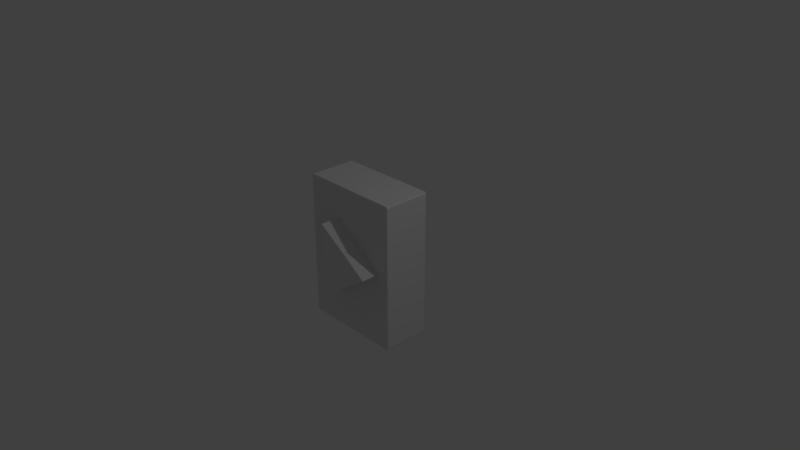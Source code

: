 # Source: button.blend  (saved by Blender 2.79.0; exported with 4.5.12 LTS)
import bpy
from mathutils import Matrix  # noqa: F401  (used for matrix-valued properties, if any)

bpy.ops.wm.read_factory_settings(use_empty=True)
scene = bpy.context.scene
scene.name = 'Scene'

# ---- collections
col_collection_1 = bpy.data.collections.new('Collection 1'); scene.collection.children.link(col_collection_1)

# ---- materials (node trees are filled in below, after node groups)
mat_material = bpy.data.materials.new('Material')
mat_material.alpha_threshold = 0.0
mat_material.use_transparent_shadow = False
mat_material.roughness = 0.5
mat_material.line_color = (0.0, 0.0, 0.0, 1.0)

# ---- material node trees

# ---- world
world_world = bpy.data.worlds.new('World'); scene.world = world_world
world_world.color = (0.05088, 0.05088, 0.05088)
world_world.use_sun_shadow = False
world_world.sun_shadow_jitter_overblur = 0.0
world_world.cycles.sampling_method = 'MANUAL'

# ---- cameras
cam_camera = bpy.data.cameras.new('Camera')
cam_camera.clip_end = 100.0
cam_camera.lens = 35.0
cam_camera.sensor_width = 32.0
cam_camera.sensor_height = 18.0
cam_camera.ortho_scale = 7.314
cam_camera.dof.focus_distance = 0.0
cam_camera.dof.aperture_fstop = 128.0

# ---- lights
light_lamp = bpy.data.lights.new('Lamp', 'POINT')
light_lamp.transmission_factor = 0.0
light_lamp.cutoff_distance = 30.0
light_lamp.energy = 100.0
light_lamp.shadow_buffer_clip_start = 1.001
light_lamp.shadow_soft_size = 0.1
light_lamp.shadow_maximum_resolution = 0.006
light_lamp.use_absolute_resolution = True

# ---- meshes
me_cube_001 = bpy.data.meshes.new('Cube.001')
me_cube_001.from_pydata([(-1.0, -1.0, -1.0), (-1.0, -1.0, 1.0), (-1.0, 1.0, -1.0), (-1.0, 1.0, 1.0), (1.0, -1.0, -0.4191), (1.0, -1.0, 0.4191), (1.0, 1.0, -0.4191), (1.0, 1.0, 0.4191), (-1.0, -1.0, 0.0), (-1.0, 1.0, 0.0), (2.361, 1.0, 0.0), (2.361, -1.0, 0.0)], [], [(8, 1, 3, 9), (9, 3, 7, 10), (10, 7, 5, 11), (11, 5, 1, 8), (2, 6, 4, 0), (7, 3, 1, 5), (4, 11, 8, 0), (6, 10, 11, 4), (2, 9, 10, 6), (0, 8, 9, 2)])
me_cube_001.use_remesh_preserve_volume = False
me_cube_001.use_remesh_preserve_attributes = False
me_cube_001.use_mirror_vertex_groups = False
me_cube_001.update()
me_cube = bpy.data.meshes.new('Cube')
me_cube.from_pydata([(1.0, 1.0, -1.0), (1.0, -1.0, -1.0), (-1.0, -1.0, -1.0), (-1.0, 1.0, -1.0), (1.0, 1.0, 1.0), (1.0, -1.0, 1.0), (-1.0, -1.0, 1.0), (-1.0, 1.0, 1.0)], [], [(0, 1, 2, 3), (4, 7, 6, 5), (0, 4, 5, 1), (1, 5, 6, 2), (2, 6, 7, 3), (4, 0, 3, 7)])
me_cube.materials.append(mat_material)
me_cube.use_remesh_preserve_volume = False
me_cube.use_remesh_preserve_attributes = False
me_cube.use_mirror_vertex_groups = False
me_cube.update()

# ---- objects
ob_cube_001 = bpy.data.objects.new('Cube.001', me_cube_001)
ob_cube = bpy.data.objects.new('Cube', me_cube)
ob_lamp = bpy.data.objects.new('Lamp', light_lamp)
ob_camera = bpy.data.objects.new('Camera', cam_camera)

# ---- transforms, parenting, visibility, modifiers, constraints
ob_cube_001.location = (0.0, -0.3486, 0.03999)
ob_cube_001.scale = (0.2247, 0.2247, 0.5026)
ob_cube_001.lineart.crease_threshold = 0.0
ob_cube.location = (0.0, 0.0, 0.0)
ob_cube.scale = (0.6962, 0.3254, 1.0)
ob_cube.lock_rotations_4d = False
ob_cube.empty_display_type = 'ARROWS'
ob_cube.lineart.crease_threshold = 0.0
_m = ob_cube.modifiers.new('Bevel', 'BEVEL')
_m.width = 0.021
_m.width_pct = 0.021
_m.limit_method = 'NONE'
_m.spread = 0.0
ob_lamp.location = (4.076, 1.005, 5.904)
ob_lamp.rotation_euler = (0.6503, 0.05522, 1.866)
ob_lamp.lock_rotations_4d = False
ob_lamp.empty_display_type = 'ARROWS'
ob_lamp.color = (0.0, 0.0, 0.0, 0.0)
ob_lamp.lineart.crease_threshold = 0.0
ob_camera.location = (7.481, -6.508, 5.344)
ob_camera.rotation_euler = (1.109, 0.0, 0.8149)
ob_camera.lock_rotations_4d = False
ob_camera.empty_display_type = 'ARROWS'
ob_camera.color = (0.0, 0.0, 0.0, 0.0)
ob_camera.display_type = 'WIRE'
ob_camera.lineart.crease_threshold = 0.0

# ---- collection membership
col_collection_1.objects.link(ob_cube_001)
col_collection_1.objects.link(ob_cube)
col_collection_1.objects.link(ob_lamp)
col_collection_1.objects.link(ob_camera)

# ---- scene / render settings (as saved in the file)
scene.camera = ob_camera
scene.frame_start = 1; scene.frame_end = 250; scene.frame_set(1)
scene.render.engine = 'BLENDER_EEVEE_NEXT'
scene.render.resolution_percentage = 50
scene.render.dither_intensity = 0.0
scene.cycles.use_denoising = False
scene.cycles.samples = 128
scene.cycles.sampling_pattern = 'TABULATED_SOBOL'
scene.cycles.use_adaptive_sampling = False
scene.cycles.use_light_tree = False
scene.cycles.blur_glossy = 0.0
scene.cycles.sample_clamp_indirect = 0.0
scene.view_settings.view_transform = 'Standard'
bpy.context.view_layer.update()
